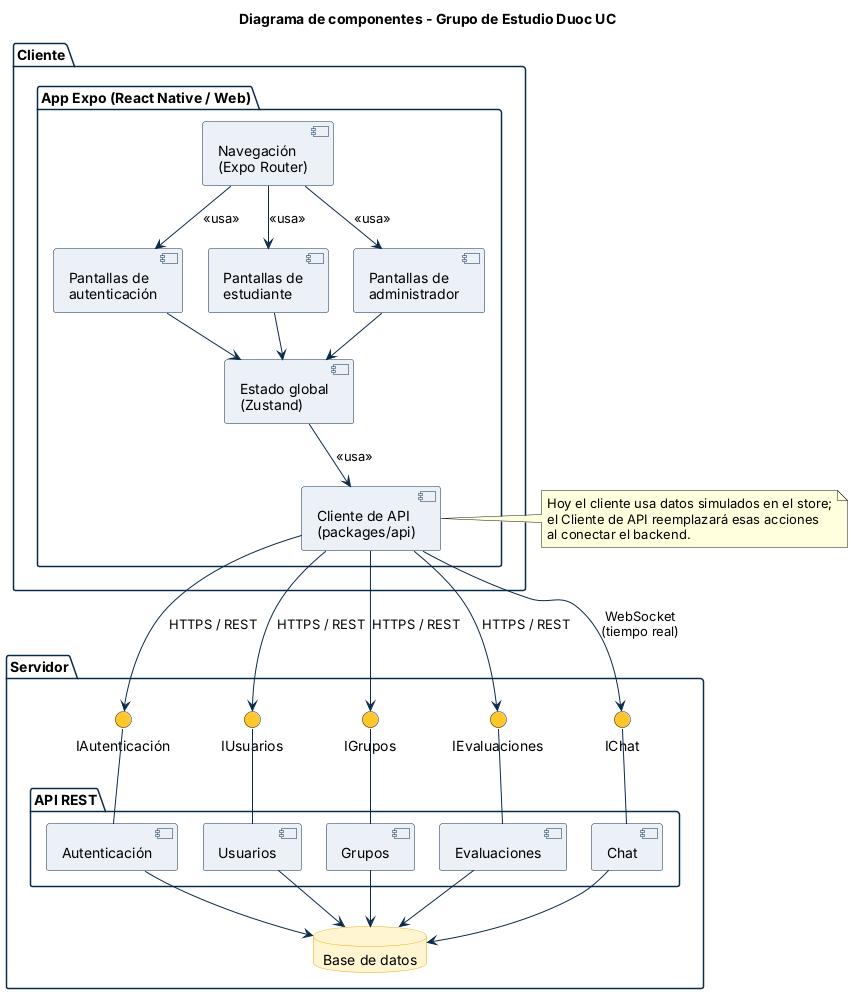

The diagram above was rendered by PlantUML. Its source (embedded in the PNG):
@startuml
skinparam shadowing false
skinparam componentStyle uml2
skinparam nodesep 25
skinparam ranksep 45
skinparam component {
  BackgroundColor #EAF0F6
  BorderColor #0B2A4A
  ArrowColor #0B2A4A
}
skinparam package {
  BorderColor #0B2A4A
}
skinparam database {
  BackgroundColor #FFF4D1
  BorderColor #E6AD10
}
skinparam interface {
  BackgroundColor #FFC72C
  BorderColor #0B2A4A
}
title Diagrama de componentes - Grupo de Estudio Duoc UC

package "Cliente" {
  package "App Expo (React Native / Web)" {
    component "Navegación\n(Expo Router)" as NAV
    component "Pantallas de\nautenticación" as PAUTH
    component "Pantallas de\nestudiante" as PEST
    component "Pantallas de\nadministrador" as PADM
    component "Estado global\n(Zustand)" as STORE
    component "Cliente de API\n(packages/api)" as CAPI
  }
}

package "Servidor" {
  interface "IAutenticación" as IAUTH
  interface "IUsuarios" as IUSR
  interface "IGrupos" as IGRP
  interface "IEvaluaciones" as IEVAL
  interface "IChat" as ICHAT
  package "API REST" {
    component "Autenticación" as MAUTH
    component "Usuarios" as MUSR
    component "Grupos" as MGRP
    component "Evaluaciones" as MEVAL
    component "Chat" as MCHAT
  }
  database "Base de datos" as BD
}

NAV -down-> PAUTH : <<usa>>
NAV -down-> PEST : <<usa>>
NAV -down-> PADM : <<usa>>
PAUTH -down-> STORE
PEST -down-> STORE
PADM -down-> STORE
STORE -down-> CAPI : <<usa>>

CAPI -down-> IAUTH : HTTPS / REST
CAPI -down-> IUSR : HTTPS / REST
CAPI -down-> IGRP : HTTPS / REST
CAPI -down-> IEVAL : HTTPS / REST
CAPI -down-> ICHAT : WebSocket\n(tiempo real)

IAUTH -down- MAUTH
IUSR -down- MUSR
IGRP -down- MGRP
IEVAL -down- MEVAL
ICHAT -down- MCHAT

MAUTH -down-> BD
MUSR -down-> BD
MGRP -down-> BD
MEVAL -down-> BD
MCHAT -down-> BD

note right of CAPI
  Hoy el cliente usa datos simulados en el store;
  el Cliente de API reemplazará esas acciones
  al conectar el backend.
end note
@enduml